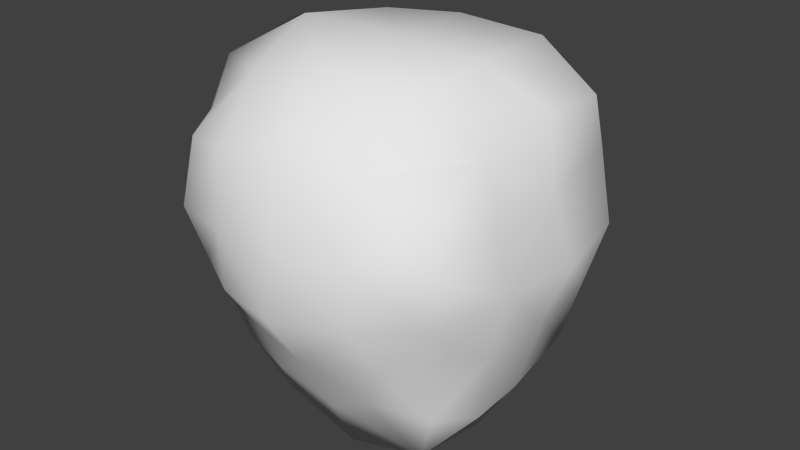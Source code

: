# Source: bigassBoulder.blend  (saved by Blender 2.69.0; exported with 4.5.12 LTS)
import bpy
from mathutils import Matrix  # noqa: F401  (used for matrix-valued properties, if any)

bpy.ops.wm.read_factory_settings(use_empty=True)
scene = bpy.context.scene
scene.name = 'Scene'

# ---- collections
col_collection_1 = bpy.data.collections.new('Collection 1'); scene.collection.children.link(col_collection_1)

# ---- materials (node trees are filled in below, after node groups)
mat_material = bpy.data.materials.new('Material')
mat_material.alpha_threshold = 0.0
mat_material.use_transparent_shadow = False
mat_material.roughness = 0.5
mat_material.line_color = (0.0, 0.0, 0.0, 1.0)

# ---- material node trees

# ---- world
world_world = bpy.data.worlds.new('World'); scene.world = world_world
world_world.color = (0.05088, 0.05088, 0.05088)
world_world.use_sun_shadow = False
world_world.sun_shadow_jitter_overblur = 0.0
world_world.cycles.sampling_method = 'MANUAL'
world_world.cycles.sample_map_resolution = 256

# ---- meshes
me_cube = bpy.data.meshes.new('Cube')
me_cube.from_pydata([(0.8186, 1.128, -1.201), (1.127, -0.9529, -1.229), (-0.8703, -0.9043, -1.292), (-0.8202, 1.248, -1.138), (0.871, 1.225, 0.6114), (1.096, -0.9651, 0.4676), (-0.9391, -1.274, 0.6314), (-1.079, 1.01, 0.8296), (1.2, 0.07829, -1.415), (0.2343, 1.382, -1.352), (1.023, 1.293, -0.201), (0.1735, -1.003, -1.496), (1.18, -1.054, -0.3798), (-1.255, 0.06964, -1.474), (-0.9344, -1.23, -0.4284), (-1.214, 1.257, -0.1281), (1.237, 0.2662, 0.8951), (-0.03382, 1.32, 0.8741), (0.04538, -1.328, 0.7945), (-1.43, -0.4216, 0.9559), (-0.01166, 0.1131, -2.047), (0.06107, -0.05518, 1.324), (1.547, 0.2211, -0.2358), (0.08457, -1.581, -0.4664), (-1.416, -0.1002, -0.2914), (-0.06025, 1.623, -0.1005), (1.216, -0.457, -1.424), (-0.3834, 1.38, -1.227), (0.9881, 1.383, 0.2987), (-0.3669, -1.034, -1.343), (1.226, -1.077, 0.0845), (-1.177, 0.7962, -1.29), (-1.027, -1.353, 0.04246), (-1.221, 1.141, 0.4247), (1.166, -0.4158, 0.7329), (-0.5848, 1.078, 0.7986), (-0.5438, -1.359, 0.6553), (-1.444, 0.4136, 1.093), (1.162, 0.7496, -1.302), (0.5846, 1.242, -1.325), (1.107, 1.33, -0.7443), (0.5677, -1.038, -1.259), (1.148, -0.7719, -0.684), (-1.074, -0.5698, -1.391), (-0.8413, -1.104, -0.826), (-1.139, 1.329, -0.629), (1.28, 0.8398, 0.8801), (0.5229, 1.291, 0.7465), (0.612, -1.106, 0.682), (-1.098, -0.9115, 0.7263), (-0.6238, 0.02062, -2.065), (0.812, 0.1185, -2.013), (-0.06176, 1.127, -1.927), (0.08456, -0.6874, -2.064), (0.04903, -0.8418, 1.237), (0.0273, 0.7638, 1.303), (0.7318, 0.1201, 1.208), (-0.6837, -0.2794, 1.4), (1.417, -0.436, -0.2877), (1.459, 0.8982, -0.18), (1.326, 0.1921, -0.8196), (1.312, 0.2582, 0.243), (-0.4965, -1.458, -0.469), (0.6923, -1.373, -0.4519), (0.1142, -1.306, -0.9266), (0.08228, -1.5, 0.06183), (-1.381, 0.5528, -0.2062), (-1.482, -0.7817, -0.3938), (-1.304, 0.001173, -0.8375), (-1.47, -0.2182, 0.1787), (-0.6391, 1.621, -0.1055), (0.5636, 1.645, -0.1802), (-0.03388, 1.586, 0.3985), (0.02497, 1.598, -0.7517), (-0.5952, -0.7396, -1.774), (-0.6118, -0.911, 1.133), (1.255, -0.3907, 0.1506), (-0.5115, -1.474, 0.05313), (-1.531, 0.4658, 0.3083), (-0.572, 1.574, -0.6549), (-0.6201, 0.8837, -1.859), (0.7244, 0.8541, -1.812), (0.7964, -0.6415, -1.902), (0.7066, -0.5926, 1.176), (0.7443, 0.8745, 1.233), (-0.5681, 0.5589, 1.281), (1.213, -0.3586, -0.9394), (1.357, 0.7206, -0.7049), (1.307, 0.9427, 0.4488), (-0.3461, -1.277, -0.8101), (0.8071, -1.145, -0.8394), (0.6578, -1.368, 0.08648), (-1.427, 0.6867, -0.7847), (-1.072, -0.6397, -0.9042), (-1.43, -0.8966, 0.1598), (-0.6645, 1.484, 0.4512), (0.518, 1.507, 0.3167), (0.5693, 1.479, -0.9688)], [], [(74, 29, 2), (75, 49, 6), (76, 34, 5), (36, 6, 32), (78, 37, 7), (79, 27, 3), (80, 50, 13), (81, 51, 20), (82, 41, 11), (83, 54, 48), (84, 55, 21), (85, 37, 19), (58, 12, 42), (87, 59, 22), (46, 16, 61), (89, 62, 44), (63, 23, 64), (91, 48, 18), (66, 15, 45), (67, 24, 68), (94, 49, 19), (95, 70, 15), (96, 71, 25), (97, 39, 9), (50, 74, 43), (20, 53, 74), (53, 11, 29), (54, 75, 18), (21, 57, 54), (19, 49, 75), (58, 76, 30), (61, 76, 58), (61, 16, 34), (62, 77, 14), (23, 65, 77), (65, 18, 36), (66, 78, 33), (24, 69, 78), (69, 19, 37), (70, 79, 45), (25, 73, 79), (73, 9, 27), (27, 80, 3), (52, 80, 27), (20, 50, 80), (81, 52, 9), (0, 38, 81), (38, 8, 51), (51, 82, 53), (8, 26, 82), (26, 1, 82), (5, 34, 48), (16, 56, 34), (21, 54, 83), (46, 84, 56), (4, 47, 84), (47, 17, 55), (85, 57, 21), (35, 85, 55), (7, 37, 85), (86, 42, 1), (8, 60, 86), (60, 22, 58), (38, 87, 60), (40, 87, 38), (40, 10, 59), (59, 88, 61), (10, 28, 88), (4, 46, 88), (29, 89, 44), (64, 89, 29), (23, 62, 89), (41, 90, 64), (1, 42, 90), (12, 63, 90), (63, 91, 65), (12, 30, 91), (30, 5, 91), (31, 92, 45), (68, 92, 31), (68, 24, 66), (43, 93, 68), (2, 44, 93), (44, 14, 67), (94, 69, 24), (14, 32, 94), (32, 6, 49), (35, 95, 7), (17, 72, 95), (25, 70, 95), (47, 96, 72), (4, 28, 96), (28, 10, 71), (71, 97, 73), (40, 97, 71), (0, 39, 97), (34, 83, 48), (40, 0, 97), (10, 40, 71), (25, 71, 73), (96, 28, 71), (47, 4, 96), (17, 47, 72), (72, 25, 95), (35, 17, 95), (94, 32, 49), (67, 14, 94), (67, 94, 24), (93, 44, 67), (43, 2, 93), (13, 43, 68), (92, 68, 66), (13, 68, 31), (3, 31, 45), (63, 12, 91), (42, 12, 90), (41, 1, 90), (11, 41, 64), (64, 23, 89), (11, 64, 29), (2, 29, 44), (28, 4, 88), (59, 10, 88), (0, 40, 38), (8, 38, 60), (86, 60, 58), (26, 8, 86), (26, 86, 1), (35, 7, 85), (17, 35, 55), (55, 85, 21), (84, 47, 55), (46, 4, 84), (16, 46, 56), (56, 21, 83), (51, 8, 82), (20, 51, 53), (81, 38, 51), (39, 0, 81), (39, 81, 9), (52, 20, 80), (9, 52, 27), (79, 73, 27), (78, 69, 37), (66, 24, 78), (15, 66, 33), (76, 61, 34), (22, 61, 58), (12, 58, 30), (57, 19, 75), (74, 53, 29), (69, 94, 19), (93, 67, 68), (92, 66, 45), (90, 63, 64), (88, 46, 61), (60, 87, 22), (86, 58, 42), (57, 85, 19), (56, 84, 21), (53, 82, 11), (52, 81, 20), (31, 80, 13), (45, 79, 3), (33, 78, 7), (77, 36, 32), (36, 75, 6), (43, 74, 2), (30, 76, 5), (54, 18, 48), (62, 14, 44), (65, 91, 18), (33, 95, 15), (72, 96, 25), (73, 97, 9), (13, 50, 43), (50, 20, 74), (75, 36, 18), (57, 75, 54), (77, 32, 14), (62, 23, 77), (77, 65, 36), (15, 70, 45), (70, 25, 79), (80, 31, 3), (1, 41, 82), (56, 83, 34), (87, 40, 59), (22, 59, 61), (23, 63, 65), (5, 48, 91), (95, 33, 7)])
me_cube.polygons.foreach_set('use_smooth', [True] * 192)
me_cube.materials.append(mat_material)
me_cube.use_remesh_preserve_volume = False
me_cube.use_remesh_preserve_attributes = False
me_cube.use_mirror_vertex_groups = False
me_cube.update()

# ---- objects
ob_cube = bpy.data.objects.new('Cube', me_cube)

# ---- transforms, parenting, visibility, modifiers, constraints
ob_cube.location = (0.0, 0.0, 0.0)
ob_cube.lock_rotations_4d = False
ob_cube.empty_display_type = 'ARROWS'
ob_cube.lineart.crease_threshold = 0.0

# ---- collection membership
col_collection_1.objects.link(ob_cube)

# ---- scene / render settings (as saved in the file)
scene.frame_start = 1; scene.frame_end = 250; scene.frame_set(1)
scene.render.engine = 'BLENDER_EEVEE_NEXT'
scene.render.image_settings.compression = 90
scene.render.resolution_percentage = 50
scene.render.dither_intensity = 0.0
scene.cycles.use_denoising = False
scene.cycles.samples = 10
scene.cycles.sampling_pattern = 'TABULATED_SOBOL'
scene.cycles.light_sampling_threshold = 0.0
scene.cycles.use_adaptive_sampling = False
scene.cycles.use_light_tree = False
scene.cycles.blur_glossy = 0.0
scene.cycles.volume_bounces = 1
scene.cycles.pixel_filter_type = 'GAUSSIAN'
scene.cycles.sample_clamp_indirect = 0.0
scene.view_settings.view_transform = 'Standard'
bpy.context.view_layer.update()

# ---- added for rendering (the .blend has no active camera and no usable light): camera, sun
cam_auto = bpy.data.cameras.new('AutoCamera')
cam_auto.lens = 50.0
cam_auto.sensor_width = 36.0
cam_auto.clip_end = 1000.0
ob_auto_camera = bpy.data.objects.new('AutoCamera', cam_auto)
scene.collection.objects.link(ob_auto_camera)
ob_auto_camera.location = (5.23235, -6.23729, 3.84713)
ob_auto_camera.rotation_euler = (1.09748, -7.21219e-08, 0.694738)
scene.camera = ob_auto_camera
light_auto_sun = bpy.data.lights.new('AutoSun', 'SUN')
light_auto_sun.energy = 3.0
light_auto_sun.angle = 0.0523599
ob_auto_sun = bpy.data.objects.new('AutoSun', light_auto_sun)
scene.collection.objects.link(ob_auto_sun)
ob_auto_sun.rotation_euler = (0.872665, 0.174533, 0.523599)
bpy.context.view_layer.update()
